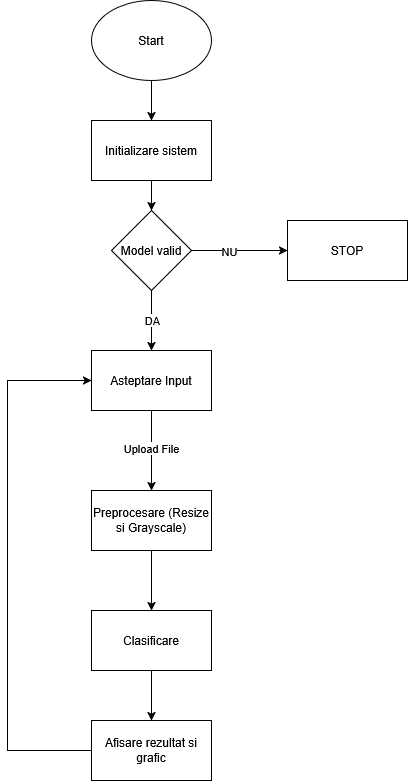

The diagram above was exported from draw.io. Its source (the exported page's mxGraphModel, read from the mxfile embedded in the PNG):
<mxGraphModel dx="1042" dy="535" grid="1" gridSize="10" guides="1" tooltips="1" connect="1" arrows="1" fold="1" page="1" pageScale="1" pageWidth="827" pageHeight="1169" math="0" shadow="0">
  <root>
    <mxCell id="0" />
    <mxCell id="1" parent="0" />
    <mxCell id="r-2-rkeMAFyaqNC35sPw-1" parent="1" style="ellipse;whiteSpace=wrap;html=1;" value="&lt;div&gt;Start&lt;/div&gt;" vertex="1">
      <mxGeometry height="80" width="120" x="354" as="geometry" />
    </mxCell>
    <mxCell id="r-2-rkeMAFyaqNC35sPw-2" parent="1" style="rounded=0;whiteSpace=wrap;html=1;" value="Initializare sistem" vertex="1">
      <mxGeometry height="60" width="120" x="354" y="120" as="geometry" />
    </mxCell>
    <mxCell id="r-2-rkeMAFyaqNC35sPw-3" parent="1" style="rhombus;whiteSpace=wrap;html=1;" value="Model valid" vertex="1">
      <mxGeometry height="80" width="80" x="374" y="210" as="geometry" />
    </mxCell>
    <mxCell id="r-2-rkeMAFyaqNC35sPw-4" edge="1" parent="1" source="r-2-rkeMAFyaqNC35sPw-1" style="endArrow=classic;html=1;rounded=0;exitX=0.5;exitY=1;exitDx=0;exitDy=0;entryX=0.5;entryY=0;entryDx=0;entryDy=0;" target="r-2-rkeMAFyaqNC35sPw-2" value="">
      <mxGeometry height="50" relative="1" width="50" as="geometry">
        <mxPoint x="390" y="310" as="sourcePoint" />
        <mxPoint x="440" y="260" as="targetPoint" />
      </mxGeometry>
    </mxCell>
    <mxCell id="r-2-rkeMAFyaqNC35sPw-6" edge="1" parent="1" source="r-2-rkeMAFyaqNC35sPw-2" style="endArrow=classic;html=1;rounded=0;exitX=0.5;exitY=1;exitDx=0;exitDy=0;entryX=0.5;entryY=0;entryDx=0;entryDy=0;" target="r-2-rkeMAFyaqNC35sPw-3" value="">
      <mxGeometry height="50" relative="1" width="50" as="geometry">
        <mxPoint x="390" y="310" as="sourcePoint" />
        <mxPoint x="500" y="270" as="targetPoint" />
      </mxGeometry>
    </mxCell>
    <mxCell id="r-2-rkeMAFyaqNC35sPw-7" parent="1" style="rounded=0;whiteSpace=wrap;html=1;" value="STOP" vertex="1">
      <mxGeometry height="60" width="120" x="550" y="220" as="geometry" />
    </mxCell>
    <mxCell id="r-2-rkeMAFyaqNC35sPw-8" edge="1" parent="1" source="r-2-rkeMAFyaqNC35sPw-3" style="endArrow=classic;html=1;rounded=0;entryX=0;entryY=0.5;entryDx=0;entryDy=0;exitX=1;exitY=0.5;exitDx=0;exitDy=0;" target="r-2-rkeMAFyaqNC35sPw-7" value="">
      <mxGeometry height="50" relative="1" width="50" as="geometry">
        <mxPoint x="420" y="370" as="sourcePoint" />
        <mxPoint x="470" y="320" as="targetPoint" />
      </mxGeometry>
    </mxCell>
    <mxCell id="r-2-rkeMAFyaqNC35sPw-9" connectable="0" parent="r-2-rkeMAFyaqNC35sPw-8" style="edgeLabel;html=1;align=center;verticalAlign=middle;resizable=0;points=[];" value="NU" vertex="1">
      <mxGeometry relative="1" x="-0.2333" as="geometry">
        <mxPoint as="offset" />
      </mxGeometry>
    </mxCell>
    <mxCell id="r-2-rkeMAFyaqNC35sPw-10" edge="1" parent="1" source="r-2-rkeMAFyaqNC35sPw-3" style="endArrow=classic;html=1;rounded=0;exitX=0.5;exitY=1;exitDx=0;exitDy=0;entryX=0.5;entryY=0;entryDx=0;entryDy=0;" target="r-2-rkeMAFyaqNC35sPw-12" value="">
      <mxGeometry height="50" relative="1" width="50" as="geometry">
        <mxPoint x="390" y="310" as="sourcePoint" />
        <mxPoint x="414" y="360" as="targetPoint" />
      </mxGeometry>
    </mxCell>
    <mxCell id="r-2-rkeMAFyaqNC35sPw-11" connectable="0" parent="r-2-rkeMAFyaqNC35sPw-10" style="edgeLabel;html=1;align=center;verticalAlign=middle;resizable=0;points=[];" value="DA" vertex="1">
      <mxGeometry relative="1" x="-0.0229" as="geometry">
        <mxPoint as="offset" />
      </mxGeometry>
    </mxCell>
    <mxCell id="r-2-rkeMAFyaqNC35sPw-12" parent="1" style="rounded=0;whiteSpace=wrap;html=1;" value="Asteptare Input" vertex="1">
      <mxGeometry height="60" width="120" x="354" y="350" as="geometry" />
    </mxCell>
    <mxCell id="r-2-rkeMAFyaqNC35sPw-13" parent="1" style="rounded=0;whiteSpace=wrap;html=1;" value="Preprocesare (Resize si Grayscale)" vertex="1">
      <mxGeometry height="60" width="120" x="354" y="490" as="geometry" />
    </mxCell>
    <mxCell id="r-2-rkeMAFyaqNC35sPw-14" edge="1" parent="1" source="r-2-rkeMAFyaqNC35sPw-12" style="endArrow=classic;html=1;rounded=0;entryX=0.5;entryY=0;entryDx=0;entryDy=0;exitX=0.5;exitY=1;exitDx=0;exitDy=0;" target="r-2-rkeMAFyaqNC35sPw-13" value="">
      <mxGeometry height="50" relative="1" width="50" as="geometry">
        <mxPoint x="220" y="420" as="sourcePoint" />
        <mxPoint x="270" y="370" as="targetPoint" />
      </mxGeometry>
    </mxCell>
    <mxCell id="r-2-rkeMAFyaqNC35sPw-15" connectable="0" parent="r-2-rkeMAFyaqNC35sPw-14" style="edgeLabel;html=1;align=center;verticalAlign=middle;resizable=0;points=[];" value="Upload File" vertex="1">
      <mxGeometry relative="1" x="-0.0873" y="-1" as="geometry">
        <mxPoint as="offset" />
      </mxGeometry>
    </mxCell>
    <mxCell id="r-2-rkeMAFyaqNC35sPw-16" parent="1" style="rounded=0;whiteSpace=wrap;html=1;" value="Clasificare" vertex="1">
      <mxGeometry height="60" width="120" x="354" y="610" as="geometry" />
    </mxCell>
    <mxCell id="r-2-rkeMAFyaqNC35sPw-17" parent="1" style="rounded=0;whiteSpace=wrap;html=1;" value="Afisare rezultat si grafic" vertex="1">
      <mxGeometry height="60" width="120" x="354" y="720" as="geometry" />
    </mxCell>
    <mxCell id="r-2-rkeMAFyaqNC35sPw-18" edge="1" parent="1" source="r-2-rkeMAFyaqNC35sPw-13" style="endArrow=classic;html=1;rounded=0;entryX=0.5;entryY=0;entryDx=0;entryDy=0;exitX=0.5;exitY=1;exitDx=0;exitDy=0;" target="r-2-rkeMAFyaqNC35sPw-16" value="">
      <mxGeometry height="50" relative="1" width="50" as="geometry">
        <mxPoint x="120" y="520" as="sourcePoint" />
        <mxPoint x="170" y="470" as="targetPoint" />
      </mxGeometry>
    </mxCell>
    <mxCell id="r-2-rkeMAFyaqNC35sPw-19" edge="1" parent="1" source="r-2-rkeMAFyaqNC35sPw-16" style="endArrow=classic;html=1;rounded=0;entryX=0.5;entryY=0;entryDx=0;entryDy=0;exitX=0.5;exitY=1;exitDx=0;exitDy=0;" target="r-2-rkeMAFyaqNC35sPw-17" value="">
      <mxGeometry height="50" relative="1" width="50" as="geometry">
        <mxPoint x="230" y="740" as="sourcePoint" />
        <mxPoint x="280" y="690" as="targetPoint" />
      </mxGeometry>
    </mxCell>
    <mxCell id="r-2-rkeMAFyaqNC35sPw-20" edge="1" parent="1" source="r-2-rkeMAFyaqNC35sPw-17" style="endArrow=classic;html=1;rounded=0;exitX=0;exitY=0.5;exitDx=0;exitDy=0;entryX=0;entryY=0.5;entryDx=0;entryDy=0;" target="r-2-rkeMAFyaqNC35sPw-12" value="">
      <mxGeometry height="50" relative="1" width="50" as="geometry">
        <Array as="points">
          <mxPoint x="270" y="750" />
          <mxPoint x="270" y="380" />
        </Array>
        <mxPoint x="220" y="690" as="sourcePoint" />
        <mxPoint x="270" y="370" as="targetPoint" />
      </mxGeometry>
    </mxCell>
  </root>
</mxGraphModel>